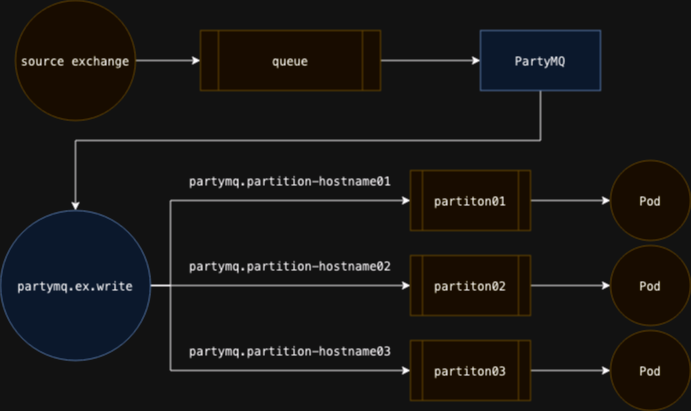

The diagram above was exported from draw.io. Its source (the exported page's mxGraphModel, read from the mxfile embedded in the PNG):
<mxGraphModel dx="1306" dy="774" grid="1" gridSize="10" guides="1" tooltips="1" connect="1" arrows="1" fold="1" page="1" pageScale="1" pageWidth="827" pageHeight="1169" math="0" shadow="0">
  <root>
    <mxCell id="0" />
    <mxCell id="1" parent="0" />
    <mxCell id="5Qft673Ev6LfSx_Xz59f-23" style="edgeStyle=orthogonalEdgeStyle;rounded=0;orthogonalLoop=1;jettySize=auto;html=1;" parent="1" source="W35fFrER3TZphdB5O0yg-1" target="5Qft673Ev6LfSx_Xz59f-18" edge="1">
      <mxGeometry relative="1" as="geometry" />
    </mxCell>
    <mxCell id="W35fFrER3TZphdB5O0yg-1" value="&lt;div style=&quot;font-family: &amp;quot;Menlo&amp;quot;, monospace; font-size: 9pt;&quot;&gt;partiton02&lt;/div&gt;" style="shape=process;whiteSpace=wrap;html=1;backgroundOutline=1;fillColor=#fff2cc;strokeColor=#d6b656;" parent="1" vertex="1">
      <mxGeometry x="500" y="275" width="120" height="60" as="geometry" />
    </mxCell>
    <mxCell id="5Qft673Ev6LfSx_Xz59f-5" style="edgeStyle=orthogonalEdgeStyle;rounded=0;orthogonalLoop=1;jettySize=auto;html=1;" parent="1" source="W35fFrER3TZphdB5O0yg-2" target="W35fFrER3TZphdB5O0yg-1" edge="1">
      <mxGeometry relative="1" as="geometry" />
    </mxCell>
    <mxCell id="5Qft673Ev6LfSx_Xz59f-12" style="edgeStyle=orthogonalEdgeStyle;rounded=0;orthogonalLoop=1;jettySize=auto;html=1;" parent="1" source="W35fFrER3TZphdB5O0yg-2" target="5Qft673Ev6LfSx_Xz59f-11" edge="1">
      <mxGeometry relative="1" as="geometry">
        <Array as="points">
          <mxPoint x="260" y="305" />
          <mxPoint x="260" y="220" />
        </Array>
      </mxGeometry>
    </mxCell>
    <mxCell id="5Qft673Ev6LfSx_Xz59f-13" style="edgeStyle=orthogonalEdgeStyle;rounded=0;orthogonalLoop=1;jettySize=auto;html=1;entryX=0;entryY=0.5;entryDx=0;entryDy=0;" parent="1" source="W35fFrER3TZphdB5O0yg-2" target="5Qft673Ev6LfSx_Xz59f-6" edge="1">
      <mxGeometry relative="1" as="geometry">
        <Array as="points">
          <mxPoint x="260" y="305" />
          <mxPoint x="260" y="390" />
        </Array>
      </mxGeometry>
    </mxCell>
    <mxCell id="W35fFrER3TZphdB5O0yg-2" value="&lt;div style=&quot;font-family: &amp;quot;Menlo&amp;quot;, monospace; font-size: 9pt;&quot;&gt;partymq.ex.write&lt;/div&gt;" style="ellipse;whiteSpace=wrap;html=1;aspect=fixed;fillColor=#dae8fc;strokeColor=#6c8ebf;" parent="1" vertex="1">
      <mxGeometry x="90" y="230" width="150" height="150" as="geometry" />
    </mxCell>
    <mxCell id="W35fFrER3TZphdB5O0yg-4" value="&lt;div style=&quot;font-family: &amp;quot;Menlo&amp;quot;, monospace; font-size: 9pt;&quot;&gt;&lt;div style=&quot;font-family: &amp;quot;Menlo&amp;quot;, monospace; font-size: 9pt;&quot;&gt;partymq.partition-hostname01&lt;/div&gt;&lt;/div&gt;" style="text;html=1;strokeColor=none;fillColor=none;align=center;verticalAlign=middle;whiteSpace=wrap;rounded=0;" parent="1" vertex="1">
      <mxGeometry x="270" y="190" width="220" height="20" as="geometry" />
    </mxCell>
    <mxCell id="W35fFrER3TZphdB5O0yg-11" style="edgeStyle=orthogonalEdgeStyle;rounded=0;orthogonalLoop=1;jettySize=auto;html=1;entryX=0;entryY=0.5;entryDx=0;entryDy=0;" parent="1" source="W35fFrER3TZphdB5O0yg-6" target="W35fFrER3TZphdB5O0yg-10" edge="1">
      <mxGeometry relative="1" as="geometry" />
    </mxCell>
    <mxCell id="W35fFrER3TZphdB5O0yg-6" value="&lt;div style=&quot;font-family: &amp;quot;Menlo&amp;quot;, monospace; font-size: 9pt;&quot;&gt;queue&lt;br&gt;&lt;/div&gt;" style="shape=process;whiteSpace=wrap;html=1;backgroundOutline=1;fillColor=#fff2cc;strokeColor=#d6b656;" parent="1" vertex="1">
      <mxGeometry x="290" y="50" width="180" height="60" as="geometry" />
    </mxCell>
    <mxCell id="W35fFrER3TZphdB5O0yg-9" style="edgeStyle=orthogonalEdgeStyle;rounded=0;orthogonalLoop=1;jettySize=auto;html=1;entryX=0;entryY=0.5;entryDx=0;entryDy=0;" parent="1" source="W35fFrER3TZphdB5O0yg-8" target="W35fFrER3TZphdB5O0yg-6" edge="1">
      <mxGeometry relative="1" as="geometry" />
    </mxCell>
    <mxCell id="W35fFrER3TZphdB5O0yg-8" value="&lt;div style=&quot;font-family: &amp;quot;Menlo&amp;quot;, monospace; font-size: 9pt;&quot;&gt;source exchange&lt;br&gt;&lt;/div&gt;" style="ellipse;whiteSpace=wrap;html=1;aspect=fixed;fillColor=#fff2cc;strokeColor=#d6b656;" parent="1" vertex="1">
      <mxGeometry x="105" y="20" width="120" height="120" as="geometry" />
    </mxCell>
    <mxCell id="W35fFrER3TZphdB5O0yg-13" style="edgeStyle=orthogonalEdgeStyle;rounded=0;orthogonalLoop=1;jettySize=auto;html=1;entryX=0.5;entryY=0;entryDx=0;entryDy=0;" parent="1" source="W35fFrER3TZphdB5O0yg-10" target="W35fFrER3TZphdB5O0yg-2" edge="1">
      <mxGeometry relative="1" as="geometry">
        <Array as="points">
          <mxPoint x="630" y="160" />
          <mxPoint x="165" y="160" />
        </Array>
      </mxGeometry>
    </mxCell>
    <mxCell id="W35fFrER3TZphdB5O0yg-10" value="&lt;div style=&quot;font-family: &amp;quot;Menlo&amp;quot;, monospace; font-size: 9pt;&quot;&gt;PartyMQ&lt;/div&gt;" style="rounded=0;whiteSpace=wrap;html=1;fillColor=#dae8fc;strokeColor=#6c8ebf;" parent="1" vertex="1">
      <mxGeometry x="570" y="50" width="120" height="60" as="geometry" />
    </mxCell>
    <mxCell id="5Qft673Ev6LfSx_Xz59f-24" style="edgeStyle=orthogonalEdgeStyle;rounded=0;orthogonalLoop=1;jettySize=auto;html=1;entryX=0;entryY=0.5;entryDx=0;entryDy=0;" parent="1" source="5Qft673Ev6LfSx_Xz59f-6" target="5Qft673Ev6LfSx_Xz59f-19" edge="1">
      <mxGeometry relative="1" as="geometry" />
    </mxCell>
    <mxCell id="5Qft673Ev6LfSx_Xz59f-6" value="&lt;div style=&quot;font-family: &amp;quot;Menlo&amp;quot;, monospace; font-size: 9pt;&quot;&gt;partiton03&lt;/div&gt;" style="shape=process;whiteSpace=wrap;html=1;backgroundOutline=1;fillColor=#fff2cc;strokeColor=#d6b656;" parent="1" vertex="1">
      <mxGeometry x="500" y="360" width="120" height="60" as="geometry" />
    </mxCell>
    <mxCell id="5Qft673Ev6LfSx_Xz59f-20" style="edgeStyle=orthogonalEdgeStyle;rounded=0;orthogonalLoop=1;jettySize=auto;html=1;entryX=0;entryY=0.5;entryDx=0;entryDy=0;" parent="1" source="5Qft673Ev6LfSx_Xz59f-11" target="5Qft673Ev6LfSx_Xz59f-17" edge="1">
      <mxGeometry relative="1" as="geometry" />
    </mxCell>
    <mxCell id="5Qft673Ev6LfSx_Xz59f-11" value="&lt;div style=&quot;font-family: &amp;quot;Menlo&amp;quot;, monospace; font-size: 9pt;&quot;&gt;partiton01&lt;/div&gt;" style="shape=process;whiteSpace=wrap;html=1;backgroundOutline=1;fillColor=#fff2cc;strokeColor=#d6b656;" parent="1" vertex="1">
      <mxGeometry x="500" y="190" width="120" height="60" as="geometry" />
    </mxCell>
    <mxCell id="5Qft673Ev6LfSx_Xz59f-14" value="&lt;div style=&quot;font-family: &amp;quot;Menlo&amp;quot;, monospace; font-size: 9pt;&quot;&gt;&lt;div style=&quot;font-family: &amp;quot;Menlo&amp;quot;, monospace; font-size: 9pt;&quot;&gt;partymq.partition-hostname02&lt;/div&gt;&lt;/div&gt;" style="text;html=1;strokeColor=none;fillColor=none;align=center;verticalAlign=middle;whiteSpace=wrap;rounded=0;" parent="1" vertex="1">
      <mxGeometry x="270" y="275" width="220" height="20" as="geometry" />
    </mxCell>
    <mxCell id="5Qft673Ev6LfSx_Xz59f-16" value="&lt;div style=&quot;font-family: &amp;quot;Menlo&amp;quot;, monospace; font-size: 9pt;&quot;&gt;&lt;div style=&quot;font-family: &amp;quot;Menlo&amp;quot;, monospace; font-size: 9pt;&quot;&gt;partymq.partition-hostname03&lt;/div&gt;&lt;/div&gt;" style="text;html=1;strokeColor=none;fillColor=none;align=center;verticalAlign=middle;whiteSpace=wrap;rounded=0;" parent="1" vertex="1">
      <mxGeometry x="270" y="360" width="220" height="20" as="geometry" />
    </mxCell>
    <mxCell id="5Qft673Ev6LfSx_Xz59f-17" value="&lt;div style=&quot;font-family: &amp;quot;Menlo&amp;quot;, monospace; font-size: 9pt;&quot;&gt;Pod&lt;/div&gt;" style="ellipse;whiteSpace=wrap;html=1;aspect=fixed;fillColor=#fff2cc;strokeColor=#d6b656;" parent="1" vertex="1">
      <mxGeometry x="700" y="180" width="80" height="80" as="geometry" />
    </mxCell>
    <mxCell id="5Qft673Ev6LfSx_Xz59f-18" value="&lt;div style=&quot;font-family: &amp;quot;Menlo&amp;quot;, monospace; font-size: 9pt;&quot;&gt;Pod&lt;/div&gt;" style="ellipse;whiteSpace=wrap;html=1;aspect=fixed;fillColor=#fff2cc;strokeColor=#d6b656;" parent="1" vertex="1">
      <mxGeometry x="700" y="265" width="80" height="80" as="geometry" />
    </mxCell>
    <mxCell id="5Qft673Ev6LfSx_Xz59f-19" value="&lt;div style=&quot;font-family: &amp;quot;Menlo&amp;quot;, monospace; font-size: 9pt;&quot;&gt;Pod&lt;/div&gt;" style="ellipse;whiteSpace=wrap;html=1;aspect=fixed;fillColor=#fff2cc;strokeColor=#d6b656;" parent="1" vertex="1">
      <mxGeometry x="700" y="350" width="80" height="80" as="geometry" />
    </mxCell>
  </root>
</mxGraphModel>